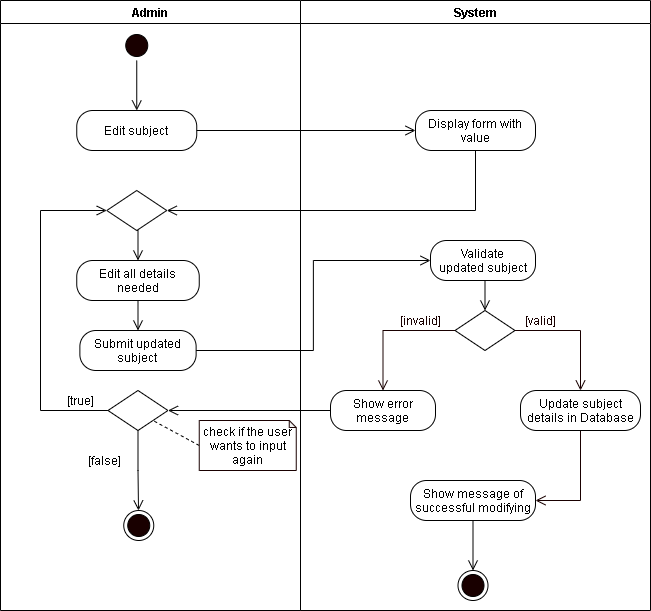

The diagram above was exported from draw.io. Its source (the exported page's mxGraphModel, read from the mxfile embedded in the PNG):
<mxGraphModel dx="926" dy="626" grid="1" gridSize="10" guides="1" tooltips="1" connect="1" arrows="1" fold="1" page="1" pageScale="1" pageWidth="850" pageHeight="1100" math="0" shadow="0">
  <root>
    <mxCell id="2pbZad7XpDQO6Ida-xuU-0" />
    <mxCell id="2pbZad7XpDQO6Ida-xuU-1" parent="2pbZad7XpDQO6Ida-xuU-0" />
    <mxCell id="HRwcVcrYkbmRWTZ5L8v_-0" value="Admin" style="swimlane;startSize=23;" parent="2pbZad7XpDQO6Ida-xuU-1" vertex="1">
      <mxGeometry x="40" y="10" width="300" height="610" as="geometry" />
    </mxCell>
    <mxCell id="HRwcVcrYkbmRWTZ5L8v_-1" style="edgeStyle=orthogonalEdgeStyle;rounded=0;orthogonalLoop=1;jettySize=auto;html=1;exitX=0.5;exitY=1;exitDx=0;exitDy=0;entryX=0.5;entryY=0;entryDx=0;entryDy=0;endArrow=open;endFill=0;endSize=8;" parent="HRwcVcrYkbmRWTZ5L8v_-0" source="HRwcVcrYkbmRWTZ5L8v_-2" edge="1">
      <mxGeometry relative="1" as="geometry">
        <mxPoint x="136.25" y="110" as="targetPoint" />
      </mxGeometry>
    </mxCell>
    <mxCell id="HRwcVcrYkbmRWTZ5L8v_-2" value="" style="ellipse;html=1;shape=startState;fillColor=#190000;" parent="HRwcVcrYkbmRWTZ5L8v_-0" vertex="1">
      <mxGeometry x="121.25" y="30" width="30" height="30" as="geometry" />
    </mxCell>
    <mxCell id="HRwcVcrYkbmRWTZ5L8v_-3" value="Edit subject" style="rounded=1;whiteSpace=wrap;html=1;arcSize=40;" parent="HRwcVcrYkbmRWTZ5L8v_-0" vertex="1">
      <mxGeometry x="76.25" y="110" width="120" height="40" as="geometry" />
    </mxCell>
    <mxCell id="HRwcVcrYkbmRWTZ5L8v_-4" style="edgeStyle=orthogonalEdgeStyle;rounded=0;orthogonalLoop=1;jettySize=auto;html=1;exitX=0.5;exitY=1;exitDx=0;exitDy=0;entryX=0.5;entryY=0;entryDx=0;entryDy=0;endArrow=open;endFill=0;endSize=8;" parent="HRwcVcrYkbmRWTZ5L8v_-0" source="HRwcVcrYkbmRWTZ5L8v_-5" target="HRwcVcrYkbmRWTZ5L8v_-6" edge="1">
      <mxGeometry relative="1" as="geometry" />
    </mxCell>
    <mxCell id="HRwcVcrYkbmRWTZ5L8v_-5" value="Edit all details needed" style="rounded=1;whiteSpace=wrap;html=1;arcSize=40;" parent="HRwcVcrYkbmRWTZ5L8v_-0" vertex="1">
      <mxGeometry x="76.25" y="260" width="122.5" height="40" as="geometry" />
    </mxCell>
    <mxCell id="HRwcVcrYkbmRWTZ5L8v_-6" value="Submit updated subject" style="rounded=1;whiteSpace=wrap;html=1;arcSize=40;" parent="HRwcVcrYkbmRWTZ5L8v_-0" vertex="1">
      <mxGeometry x="79.37" y="330" width="116.25" height="40" as="geometry" />
    </mxCell>
    <mxCell id="HRwcVcrYkbmRWTZ5L8v_-7" style="edgeStyle=orthogonalEdgeStyle;rounded=0;orthogonalLoop=1;jettySize=auto;html=1;exitX=0.5;exitY=1;exitDx=0;exitDy=0;entryX=0.5;entryY=0;entryDx=0;entryDy=0;endArrow=open;endFill=0;endSize=8;" parent="HRwcVcrYkbmRWTZ5L8v_-0" source="HRwcVcrYkbmRWTZ5L8v_-8" target="HRwcVcrYkbmRWTZ5L8v_-5" edge="1">
      <mxGeometry relative="1" as="geometry" />
    </mxCell>
    <mxCell id="HRwcVcrYkbmRWTZ5L8v_-8" value="" style="rhombus;whiteSpace=wrap;html=1;" parent="HRwcVcrYkbmRWTZ5L8v_-0" vertex="1">
      <mxGeometry x="106.25" y="190" width="60" height="40" as="geometry" />
    </mxCell>
    <mxCell id="HRwcVcrYkbmRWTZ5L8v_-9" style="edgeStyle=orthogonalEdgeStyle;rounded=0;orthogonalLoop=1;jettySize=auto;html=1;exitX=0;exitY=0.5;exitDx=0;exitDy=0;entryX=0;entryY=0.5;entryDx=0;entryDy=0;endArrow=open;endFill=0;endSize=8;" parent="HRwcVcrYkbmRWTZ5L8v_-0" source="HRwcVcrYkbmRWTZ5L8v_-11" target="HRwcVcrYkbmRWTZ5L8v_-8" edge="1">
      <mxGeometry relative="1" as="geometry">
        <Array as="points">
          <mxPoint x="40" y="410" />
          <mxPoint x="40" y="210" />
        </Array>
      </mxGeometry>
    </mxCell>
    <mxCell id="HRwcVcrYkbmRWTZ5L8v_-10" style="edgeStyle=orthogonalEdgeStyle;rounded=0;orthogonalLoop=1;jettySize=auto;html=1;exitX=0.5;exitY=1;exitDx=0;exitDy=0;endArrow=open;endFill=0;endSize=8;startArrow=none;" parent="HRwcVcrYkbmRWTZ5L8v_-0" source="HRwcVcrYkbmRWTZ5L8v_-11" edge="1">
      <mxGeometry relative="1" as="geometry">
        <mxPoint x="138" y="510" as="targetPoint" />
        <Array as="points" />
      </mxGeometry>
    </mxCell>
    <mxCell id="HRwcVcrYkbmRWTZ5L8v_-11" value="" style="rhombus;whiteSpace=wrap;html=1;" parent="HRwcVcrYkbmRWTZ5L8v_-0" vertex="1">
      <mxGeometry x="107.49000000000001" y="390" width="60" height="40" as="geometry" />
    </mxCell>
    <mxCell id="HRwcVcrYkbmRWTZ5L8v_-12" value="[true]" style="text;html=1;align=center;verticalAlign=middle;resizable=0;points=[];autosize=1;strokeColor=none;" parent="HRwcVcrYkbmRWTZ5L8v_-0" vertex="1">
      <mxGeometry x="60" y="390" width="40" height="20" as="geometry" />
    </mxCell>
    <mxCell id="HRwcVcrYkbmRWTZ5L8v_-13" style="rounded=0;orthogonalLoop=1;jettySize=auto;html=1;exitX=0;exitY=0.5;exitDx=0;exitDy=0;exitPerimeter=0;entryX=1;entryY=1;entryDx=0;entryDy=0;endArrow=none;endFill=0;endSize=8;dashed=1;" parent="HRwcVcrYkbmRWTZ5L8v_-0" source="HRwcVcrYkbmRWTZ5L8v_-14" target="HRwcVcrYkbmRWTZ5L8v_-11" edge="1">
      <mxGeometry relative="1" as="geometry" />
    </mxCell>
    <mxCell id="HRwcVcrYkbmRWTZ5L8v_-14" value="check if the user wants to input again" style="shape=note;whiteSpace=wrap;html=1;backgroundOutline=1;darkOpacity=0.05;strokeColor=#190000;size=7;" parent="HRwcVcrYkbmRWTZ5L8v_-0" vertex="1">
      <mxGeometry x="198.75" y="420" width="97" height="50" as="geometry" />
    </mxCell>
    <mxCell id="HRwcVcrYkbmRWTZ5L8v_-15" value="[false]" style="text;html=1;align=center;verticalAlign=middle;resizable=0;points=[];autosize=1;strokeColor=none;" parent="HRwcVcrYkbmRWTZ5L8v_-0" vertex="1">
      <mxGeometry x="79.37" y="450" width="50" height="20" as="geometry" />
    </mxCell>
    <mxCell id="HRwcVcrYkbmRWTZ5L8v_-16" value="" style="ellipse;html=1;shape=endState;fillColor=#190000;" parent="HRwcVcrYkbmRWTZ5L8v_-0" vertex="1">
      <mxGeometry x="123.25" y="510" width="30" height="30" as="geometry" />
    </mxCell>
    <mxCell id="HRwcVcrYkbmRWTZ5L8v_-17" value="System" style="swimlane;" parent="2pbZad7XpDQO6Ida-xuU-1" vertex="1">
      <mxGeometry x="340" y="10" width="350" height="610" as="geometry" />
    </mxCell>
    <mxCell id="HRwcVcrYkbmRWTZ5L8v_-18" value="Validate updated&amp;nbsp;subject" style="rounded=1;whiteSpace=wrap;html=1;arcSize=40;" parent="HRwcVcrYkbmRWTZ5L8v_-17" vertex="1">
      <mxGeometry x="130" y="240" width="105" height="40" as="geometry" />
    </mxCell>
    <mxCell id="HRwcVcrYkbmRWTZ5L8v_-19" value="" style="rhombus;whiteSpace=wrap;html=1;" parent="HRwcVcrYkbmRWTZ5L8v_-17" vertex="1">
      <mxGeometry x="154.5" y="310" width="60" height="40" as="geometry" />
    </mxCell>
    <mxCell id="HRwcVcrYkbmRWTZ5L8v_-20" style="edgeStyle=orthogonalEdgeStyle;rounded=0;orthogonalLoop=1;jettySize=auto;html=1;exitX=0.5;exitY=1;exitDx=0;exitDy=0;entryX=0.5;entryY=0;entryDx=0;entryDy=0;endArrow=open;endFill=0;endSize=8;" parent="HRwcVcrYkbmRWTZ5L8v_-17" source="HRwcVcrYkbmRWTZ5L8v_-18" target="HRwcVcrYkbmRWTZ5L8v_-19" edge="1">
      <mxGeometry relative="1" as="geometry" />
    </mxCell>
    <mxCell id="HRwcVcrYkbmRWTZ5L8v_-21" value="&lt;font color=&quot;#190000&quot;&gt;[valid]&lt;/font&gt;" style="text;html=1;align=center;verticalAlign=middle;resizable=0;points=[];autosize=1;strokeColor=none;fontColor=#FFFFFF;" parent="HRwcVcrYkbmRWTZ5L8v_-17" vertex="1">
      <mxGeometry x="214.5" y="310" width="50" height="20" as="geometry" />
    </mxCell>
    <mxCell id="HRwcVcrYkbmRWTZ5L8v_-22" value="&lt;font color=&quot;#190000&quot;&gt;[invalid]&lt;/font&gt;" style="text;html=1;align=center;verticalAlign=middle;resizable=0;points=[];autosize=1;strokeColor=none;fontColor=#FFFFFF;" parent="HRwcVcrYkbmRWTZ5L8v_-17" vertex="1">
      <mxGeometry x="90" y="310" width="60" height="20" as="geometry" />
    </mxCell>
    <mxCell id="HRwcVcrYkbmRWTZ5L8v_-23" value="Show error message" style="rounded=1;whiteSpace=wrap;html=1;arcSize=40;" parent="HRwcVcrYkbmRWTZ5L8v_-17" vertex="1">
      <mxGeometry x="30" y="390" width="105" height="40" as="geometry" />
    </mxCell>
    <mxCell id="HRwcVcrYkbmRWTZ5L8v_-24" style="edgeStyle=orthogonalEdgeStyle;rounded=0;orthogonalLoop=1;jettySize=auto;html=1;exitX=0.5;exitY=1;exitDx=0;exitDy=0;entryX=1;entryY=0.5;entryDx=0;entryDy=0;fontColor=#FFFFFF;endArrow=open;endFill=0;endSize=8;strokeColor=#190000;" parent="HRwcVcrYkbmRWTZ5L8v_-17" source="HRwcVcrYkbmRWTZ5L8v_-25" target="HRwcVcrYkbmRWTZ5L8v_-29" edge="1">
      <mxGeometry relative="1" as="geometry" />
    </mxCell>
    <mxCell id="HRwcVcrYkbmRWTZ5L8v_-25" value="Update subject details in Database" style="rounded=1;whiteSpace=wrap;html=1;arcSize=40;" parent="HRwcVcrYkbmRWTZ5L8v_-17" vertex="1">
      <mxGeometry x="220" y="390" width="120" height="40" as="geometry" />
    </mxCell>
    <mxCell id="HRwcVcrYkbmRWTZ5L8v_-26" style="edgeStyle=orthogonalEdgeStyle;rounded=0;orthogonalLoop=1;jettySize=auto;html=1;exitX=0;exitY=0.5;exitDx=0;exitDy=0;fontColor=#FFFFFF;endArrow=open;endFill=0;endSize=8;strokeColor=#190000;entryX=0.5;entryY=0;entryDx=0;entryDy=0;" parent="HRwcVcrYkbmRWTZ5L8v_-17" source="HRwcVcrYkbmRWTZ5L8v_-19" target="HRwcVcrYkbmRWTZ5L8v_-23" edge="1">
      <mxGeometry relative="1" as="geometry">
        <mxPoint x="80" y="370" as="targetPoint" />
      </mxGeometry>
    </mxCell>
    <mxCell id="HRwcVcrYkbmRWTZ5L8v_-27" style="edgeStyle=orthogonalEdgeStyle;rounded=0;orthogonalLoop=1;jettySize=auto;html=1;exitX=1;exitY=0.5;exitDx=0;exitDy=0;fontColor=#FFFFFF;endArrow=open;endFill=0;endSize=8;strokeColor=#190000;entryX=0.5;entryY=0;entryDx=0;entryDy=0;" parent="HRwcVcrYkbmRWTZ5L8v_-17" source="HRwcVcrYkbmRWTZ5L8v_-19" target="HRwcVcrYkbmRWTZ5L8v_-25" edge="1">
      <mxGeometry relative="1" as="geometry">
        <mxPoint x="280" y="370" as="targetPoint" />
      </mxGeometry>
    </mxCell>
    <mxCell id="HRwcVcrYkbmRWTZ5L8v_-28" style="edgeStyle=orthogonalEdgeStyle;rounded=0;orthogonalLoop=1;jettySize=auto;html=1;exitX=0.5;exitY=1;exitDx=0;exitDy=0;entryX=0.5;entryY=0;entryDx=0;entryDy=0;endArrow=open;endFill=0;endSize=8;" parent="HRwcVcrYkbmRWTZ5L8v_-17" source="HRwcVcrYkbmRWTZ5L8v_-29" target="HRwcVcrYkbmRWTZ5L8v_-31" edge="1">
      <mxGeometry relative="1" as="geometry" />
    </mxCell>
    <mxCell id="HRwcVcrYkbmRWTZ5L8v_-29" value="Show message of successful modifying" style="rounded=1;whiteSpace=wrap;html=1;arcSize=40;" parent="HRwcVcrYkbmRWTZ5L8v_-17" vertex="1">
      <mxGeometry x="110" y="480" width="125" height="40" as="geometry" />
    </mxCell>
    <mxCell id="HRwcVcrYkbmRWTZ5L8v_-30" value="Display form with value" style="rounded=1;whiteSpace=wrap;html=1;arcSize=40;" parent="HRwcVcrYkbmRWTZ5L8v_-17" vertex="1">
      <mxGeometry x="115" y="110" width="120" height="40" as="geometry" />
    </mxCell>
    <mxCell id="HRwcVcrYkbmRWTZ5L8v_-31" value="" style="ellipse;html=1;shape=endState;fillColor=#190000;" parent="HRwcVcrYkbmRWTZ5L8v_-17" vertex="1">
      <mxGeometry x="157.5" y="570" width="30" height="30" as="geometry" />
    </mxCell>
    <mxCell id="HRwcVcrYkbmRWTZ5L8v_-32" style="edgeStyle=orthogonalEdgeStyle;rounded=0;orthogonalLoop=1;jettySize=auto;html=1;exitX=1;exitY=0.5;exitDx=0;exitDy=0;endArrow=open;endFill=0;endSize=8;entryX=0;entryY=0.5;entryDx=0;entryDy=0;" parent="2pbZad7XpDQO6Ida-xuU-1" source="HRwcVcrYkbmRWTZ5L8v_-3" target="HRwcVcrYkbmRWTZ5L8v_-30" edge="1">
      <mxGeometry relative="1" as="geometry">
        <mxPoint x="450" y="140" as="targetPoint" />
      </mxGeometry>
    </mxCell>
    <mxCell id="HRwcVcrYkbmRWTZ5L8v_-33" style="edgeStyle=orthogonalEdgeStyle;rounded=0;orthogonalLoop=1;jettySize=auto;html=1;exitX=0.5;exitY=1;exitDx=0;exitDy=0;endArrow=open;endFill=0;endSize=8;entryX=1;entryY=0.5;entryDx=0;entryDy=0;" parent="2pbZad7XpDQO6Ida-xuU-1" source="HRwcVcrYkbmRWTZ5L8v_-30" target="HRwcVcrYkbmRWTZ5L8v_-8" edge="1">
      <mxGeometry relative="1" as="geometry">
        <mxPoint x="440" y="290" as="targetPoint" />
      </mxGeometry>
    </mxCell>
    <mxCell id="HRwcVcrYkbmRWTZ5L8v_-34" style="edgeStyle=orthogonalEdgeStyle;rounded=0;orthogonalLoop=1;jettySize=auto;html=1;exitX=1;exitY=0.5;exitDx=0;exitDy=0;entryX=0;entryY=0.5;entryDx=0;entryDy=0;endArrow=open;endFill=0;endSize=8;" parent="2pbZad7XpDQO6Ida-xuU-1" source="HRwcVcrYkbmRWTZ5L8v_-6" target="HRwcVcrYkbmRWTZ5L8v_-18" edge="1">
      <mxGeometry relative="1" as="geometry" />
    </mxCell>
    <mxCell id="HRwcVcrYkbmRWTZ5L8v_-35" style="edgeStyle=orthogonalEdgeStyle;rounded=0;orthogonalLoop=1;jettySize=auto;html=1;exitX=0;exitY=0.5;exitDx=0;exitDy=0;entryX=1;entryY=0.5;entryDx=0;entryDy=0;endArrow=open;endFill=0;endSize=8;" parent="2pbZad7XpDQO6Ida-xuU-1" source="HRwcVcrYkbmRWTZ5L8v_-23" target="HRwcVcrYkbmRWTZ5L8v_-11" edge="1">
      <mxGeometry relative="1" as="geometry" />
    </mxCell>
  </root>
</mxGraphModel>